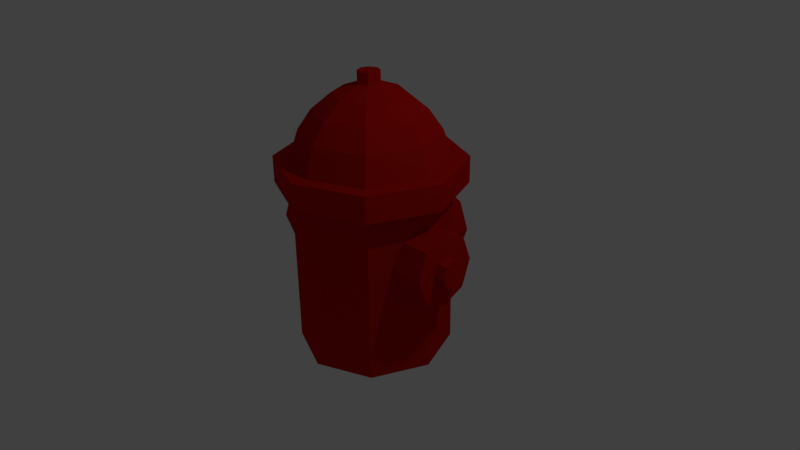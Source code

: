 # Source: Hydrant.blend  (saved by Blender 2.77.0; exported with 4.5.12 LTS)
import bpy
from mathutils import Matrix  # noqa: F401  (used for matrix-valued properties, if any)

bpy.ops.wm.read_factory_settings(use_empty=True)
scene = bpy.context.scene
scene.name = 'Scene'

# ---- collections
col_collection_1 = bpy.data.collections.new('Collection 1'); scene.collection.children.link(col_collection_1)

# ---- materials (node trees are filled in below, after node groups)
mat_hydrant = bpy.data.materials.new('Hydrant')
mat_hydrant.alpha_threshold = 0.0
mat_hydrant.use_transparent_shadow = False
mat_hydrant.diffuse_color = (0.5508, 0.007466, 0.004277, 1.0)
mat_hydrant.roughness = 0.5

# ---- material node trees

# ---- world
world_world = bpy.data.worlds.new('World'); scene.world = world_world
world_world.color = (0.05088, 0.05088, 0.05088)
world_world.use_sun_shadow = False
world_world.sun_shadow_jitter_overblur = 0.0
world_world.cycles.sampling_method = 'MANUAL'

# ---- cameras
cam_camera = bpy.data.cameras.new('Camera')
cam_camera.clip_end = 100.0
cam_camera.lens = 35.0
cam_camera.sensor_width = 32.0
cam_camera.sensor_height = 18.0
cam_camera.ortho_scale = 7.314
cam_camera.dof.focus_distance = 0.0
cam_camera.dof.aperture_fstop = 128.0

# ---- lights
light_lamp = bpy.data.lights.new('Lamp', 'POINT')
light_lamp.transmission_factor = 0.0
light_lamp.cutoff_distance = 30.0
light_lamp.energy = 100.0
light_lamp.shadow_buffer_clip_start = 1.001
light_lamp.shadow_soft_size = 0.1
light_lamp.shadow_maximum_resolution = 0.006
light_lamp.use_absolute_resolution = True

# ---- meshes
me_cylinder = bpy.data.meshes.new('Cylinder')
me_cylinder.from_pydata([(0.0, -1.214, -1.0), (0.0, 1.024, -1.0), (0.7071, -1.214, -0.7071), (0.7071, 1.024, -0.7071), (1.0, -1.214, 1.043e-07), (1.0, 1.024, 0.0), (0.7071, -1.214, 0.7071), (0.7071, 1.024, 0.7071), (-8.743e-08, -1.214, 1.0), (-8.743e-08, 1.024, 1.0), (-0.7071, -1.214, 0.7071), (-0.7071, 1.024, 0.7071), (-1.0, -1.214, 4.47e-08), (-1.0, 1.024, -5.96e-08), (-0.7071, -1.214, -0.7071), (-0.7071, 1.024, -0.7071), (0.7071, 1.348, -0.7071), (0.0, 1.348, -1.0), (1.0, 1.348, 0.0), (0.7071, 1.348, 0.7071), (-8.743e-08, 1.348, 1.0), (-0.7071, 1.348, 0.7071), (-1.0, 1.348, -5.96e-08), (-0.7071, 1.348, -0.7071), (0.6215, 1.705, -0.6215), (-9.022e-10, 1.705, -0.8789), (0.8789, 1.705, -1.49e-08), (0.6215, 1.705, 0.6215), (-7.774e-08, 1.705, 0.8789), (-0.6215, 1.705, 0.6215), (-0.8789, 1.705, -5.96e-08), (-0.6215, 1.705, -0.6215), (0.4997, 1.957, -0.4997), (-3.638e-09, 1.957, -0.7067), (0.7067, 1.957, -1.49e-08), (0.4997, 1.957, 0.4997), (-6.543e-08, 1.957, 0.7067), (-0.4997, 1.957, 0.4997), (-0.7067, 1.957, -5.96e-08), (-0.4997, 1.957, -0.4997), (0.3251, 2.161, -0.3251), (-1.799e-08, 2.161, -0.4598), (0.4598, 2.161, 0.0), (0.3251, 2.161, 0.3251), (-5.818e-08, 2.161, 0.4598), (-0.3251, 2.161, 0.3251), (-0.4598, 2.161, -2.98e-08), (-0.3251, 2.161, -0.3251), (0.09952, 2.286, -0.09952), (-3.134e-08, 2.286, -0.1407), (0.1407, 2.286, -2.98e-08), (0.09952, 2.286, 0.09952), (-4.366e-08, 2.286, 0.1407), (-0.09952, 2.286, 0.09952), (-0.1407, 2.286, -2.98e-08), (-0.09952, 2.286, -0.09952), (0.8535, 1.011, -0.8535), (3.842e-09, 1.011, -1.207), (1.207, 1.011, 1.49e-08), (0.8535, 1.011, 0.8535), (-1.017e-07, 1.011, 1.207), (-0.8535, 1.011, 0.8535), (-1.207, 1.011, -5.96e-08), (-0.8535, 1.011, -0.8535), (0.8535, 1.361, -0.8535), (3.842e-09, 1.361, -1.207), (1.207, 1.361, 0.0), (0.8535, 1.361, 0.8535), (-1.017e-07, 1.361, 1.207), (-0.8535, 1.361, 0.8535), (-1.207, 1.361, -5.96e-08), (-0.8535, 1.361, -0.8535), (0.09952, 2.434, -0.09952), (-3.134e-08, 2.434, -0.1407), (0.1407, 2.434, -8.941e-08), (0.09952, 2.434, 0.09952), (-4.366e-08, 2.434, 0.1407), (-0.09952, 2.434, 0.09952), (-0.1407, 2.434, -1.043e-07), (-0.09952, 2.434, -0.09952), (-1.272, 0.2687, -0.429), (1.272, 0.2687, -0.429), (-1.272, -0.0707, -0.3033), (1.272, -0.0707, -0.3033), (-1.272, -0.2113, 1.49e-08), (1.272, -0.2113, 1.49e-08), (-1.272, -0.0707, 0.3033), (1.272, -0.0707, 0.3033), (-1.272, 0.2687, 0.429), (1.272, 0.2687, 0.429), (-1.272, 0.6081, 0.3033), (1.272, 0.6081, 0.3033), (-1.272, 0.7487, -4.47e-08), (1.272, 0.7487, -4.47e-08), (-1.272, 0.6081, -0.3033), (1.272, 0.6081, -0.3033), (-1.272, 0.2687, -0.1716), (-1.272, 0.1329, -0.1213), (1.272, 0.1329, -0.1213), (1.272, 0.2687, -0.1716), (-1.272, 0.07671, 0.0), (1.272, 0.07671, 0.0), (-1.272, 0.1329, 0.1213), (1.272, 0.1329, 0.1213), (-1.272, 0.2687, 0.1716), (1.272, 0.2687, 0.1716), (-1.272, 0.4045, 0.1213), (1.272, 0.4045, 0.1213), (-1.272, 0.4607, -1.49e-08), (1.272, 0.4607, -1.49e-08), (-1.272, 0.4045, -0.1213), (1.272, 0.4045, -0.1213), (1.422, 0.1329, -0.1213), (1.422, 0.2687, -0.1716), (1.422, 0.07671, 0.0), (1.422, 0.1329, 0.1213), (1.422, 0.2687, 0.1716), (1.422, 0.4045, 0.1213), (1.422, 0.4607, -1.49e-08), (1.422, 0.4045, -0.1213), (-1.417, 0.2687, -0.1716), (-1.417, 0.1329, -0.1213), (-1.417, 0.07671, 0.0), (-1.417, 0.1329, 0.1213), (-1.417, 0.2687, 0.1716), (-1.417, 0.4045, 0.1213), (-1.417, 0.4607, -1.49e-08), (-1.417, 0.4045, -0.1213), (-2.849e-08, 0.5801, -1.275), (-2.849e-08, 0.5801, -0.3674), (0.3209, 0.4314, -1.275), (0.3209, 0.4314, -0.3674), (0.4539, 0.07225, -1.275), (0.4539, 0.07225, -0.3674), (0.3209, -0.2869, -1.275), (0.3209, -0.2869, -0.3674), (-6.816e-08, -0.4356, -1.275), (-6.816e-08, -0.4356, -0.3674), (-0.3209, -0.2869, -1.275), (-0.3209, -0.2869, -0.3674), (-0.4539, 0.07225, -1.275), (-0.4539, 0.07225, -0.3674), (-0.3209, 0.4314, -1.275), (-0.3209, 0.4314, -0.3674), (-4.572e-08, 0.299, -1.275), (0.1433, 0.2326, -1.275), (0.2027, 0.07225, -1.275), (0.1433, -0.0881, -1.275), (-6.342e-08, -0.1545, -1.275), (-0.1433, -0.0881, -1.275), (-0.2027, 0.07225, -1.275), (-0.1433, 0.2326, -1.275), (-8.632e-08, 0.299, -1.483), (0.1433, 0.2326, -1.483), (0.2027, 0.07225, -1.483), (0.1433, -0.0881, -1.483), (-1.04e-07, -0.1545, -1.483), (-0.1433, -0.0881, -1.483), (-0.2027, 0.07225, -1.483), (-0.1433, 0.2326, -1.483)], [], [(0, 1, 3, 2), (2, 3, 5, 4), (4, 5, 7, 6), (6, 7, 9, 8), (8, 9, 11, 10), (10, 11, 13, 12), (7, 5, 58, 59), (12, 13, 15, 14), (14, 15, 1, 0), (0, 2, 4, 6, 8, 10, 12, 14), (17, 23, 31, 25), (22, 23, 71, 70), (21, 22, 70, 69), (11, 9, 60, 61), (20, 21, 69, 68), (15, 13, 62, 63), (5, 3, 56, 58), (19, 20, 68, 67), (29, 28, 36, 37), (22, 21, 29, 30), (20, 19, 27, 28), (18, 16, 24, 26), (23, 22, 30, 31), (21, 20, 28, 29), (19, 18, 26, 27), (16, 17, 25, 24), (39, 38, 46, 47), (27, 26, 34, 35), (24, 25, 33, 32), (25, 31, 39, 33), (30, 29, 37, 38), (28, 27, 35, 36), (26, 24, 32, 34), (31, 30, 38, 39), (46, 45, 53, 54), (37, 36, 44, 45), (35, 34, 42, 43), (32, 33, 41, 40), (33, 39, 47, 41), (38, 37, 45, 46), (36, 35, 43, 44), (34, 32, 40, 42), (48, 49, 73, 72), (44, 43, 51, 52), (42, 40, 48, 50), (47, 46, 54, 55), (45, 44, 52, 53), (43, 42, 50, 51), (40, 41, 49, 48), (41, 47, 55, 49), (60, 59, 67, 68), (63, 62, 70, 71), (58, 56, 64, 66), (61, 60, 68, 69), (57, 63, 71, 65), (56, 57, 65, 64), (59, 58, 66, 67), (62, 61, 69, 70), (1, 15, 63, 57), (3, 1, 57, 56), (23, 17, 65, 71), (17, 16, 64, 65), (13, 11, 61, 62), (16, 18, 66, 64), (9, 7, 59, 60), (18, 19, 67, 66), (72, 73, 79, 78, 77, 76, 75, 74), (49, 55, 79, 73), (54, 53, 77, 78), (52, 51, 75, 76), (50, 48, 72, 74), (55, 54, 78, 79), (53, 52, 76, 77), (51, 50, 74, 75), (80, 81, 83, 82), (82, 83, 85, 84), (84, 85, 87, 86), (86, 87, 89, 88), (88, 89, 91, 90), (90, 91, 93, 92), (95, 93, 109, 111), (92, 93, 95, 94), (94, 95, 81, 80), (85, 83, 98, 101), (109, 107, 117, 118), (96, 97, 121, 120), (88, 90, 106, 104), (91, 89, 105, 107), (84, 86, 102, 100), (94, 80, 96, 110), (80, 82, 97, 96), (87, 85, 101, 103), (81, 95, 111, 99), (83, 81, 99, 98), (90, 92, 108, 106), (93, 91, 107, 109), (86, 88, 104, 102), (89, 87, 103, 105), (82, 84, 100, 97), (92, 94, 110, 108), (112, 113, 119, 118, 117, 116, 115, 114), (107, 105, 116, 117), (105, 103, 115, 116), (103, 101, 114, 115), (101, 98, 112, 114), (98, 99, 113, 112), (99, 111, 119, 113), (111, 109, 118, 119), (120, 121, 122, 123, 124, 125, 126, 127), (110, 96, 120, 127), (108, 110, 127, 126), (106, 108, 126, 125), (104, 106, 125, 124), (102, 104, 124, 123), (100, 102, 123, 122), (97, 100, 122, 121), (128, 129, 131, 130), (130, 131, 133, 132), (132, 133, 135, 134), (134, 135, 137, 136), (136, 137, 139, 138), (138, 139, 141, 140), (131, 129, 143, 141, 139, 137, 135, 133), (140, 141, 143, 142), (142, 143, 129, 128), (134, 136, 148, 147), (150, 151, 159, 158), (140, 142, 151, 150), (130, 132, 146, 145), (136, 138, 149, 148), (142, 128, 144, 151), (128, 130, 145, 144), (132, 134, 147, 146), (138, 140, 150, 149), (152, 153, 154, 155, 156, 157, 158, 159), (148, 149, 157, 156), (146, 147, 155, 154), (144, 145, 153, 152), (151, 144, 152, 159), (149, 150, 158, 157), (147, 148, 156, 155), (145, 146, 154, 153)])
me_cylinder.materials.append(mat_hydrant)
me_cylinder.use_remesh_preserve_volume = False
me_cylinder.use_remesh_preserve_attributes = False
me_cylinder.use_mirror_vertex_groups = False
me_cylinder.update()

# ---- objects
ob_cylinder = bpy.data.objects.new('Cylinder', me_cylinder)
ob_lamp = bpy.data.objects.new('Lamp', light_lamp)
ob_camera = bpy.data.objects.new('Camera', cam_camera)

# ---- transforms, parenting, visibility, modifiers, constraints
ob_cylinder.location = (0.0, 0.0, 0.0)
ob_cylinder.rotation_euler = (1.571, 0.0, 0.0)
ob_cylinder.lineart.crease_threshold = 0.0
ob_lamp.location = (4.076, 1.005, 5.904)
ob_lamp.rotation_euler = (0.6503, 0.05522, 1.866)
ob_lamp.lock_rotations_4d = False
ob_lamp.empty_display_type = 'ARROWS'
ob_lamp.color = (0.0, 0.0, 0.0, 0.0)
ob_lamp.lineart.crease_threshold = 0.0
ob_camera.location = (7.481, -6.508, 5.344)
ob_camera.rotation_euler = (1.109, 0.01082, 0.8149)
ob_camera.lock_rotations_4d = False
ob_camera.empty_display_type = 'ARROWS'
ob_camera.color = (0.0, 0.0, 0.0, 0.0)
ob_camera.display_type = 'WIRE'
ob_camera.lineart.crease_threshold = 0.0

# ---- collection membership
col_collection_1.objects.link(ob_cylinder)
col_collection_1.objects.link(ob_lamp)
col_collection_1.objects.link(ob_camera)

# ---- scene / render settings (as saved in the file)
scene.camera = ob_camera
scene.frame_start = 1; scene.frame_end = 250; scene.frame_set(1)
scene.render.engine = 'BLENDER_EEVEE_NEXT'
scene.render.resolution_percentage = 50
scene.render.dither_intensity = 0.0
scene.cycles.use_denoising = False
scene.cycles.samples = 128
scene.cycles.sampling_pattern = 'TABULATED_SOBOL'
scene.cycles.light_sampling_threshold = 0.0
scene.cycles.use_adaptive_sampling = False
scene.cycles.use_light_tree = False
scene.cycles.blur_glossy = 0.0
scene.cycles.sample_clamp_indirect = 0.0
scene.view_settings.view_transform = 'Standard'
bpy.context.view_layer.update()
